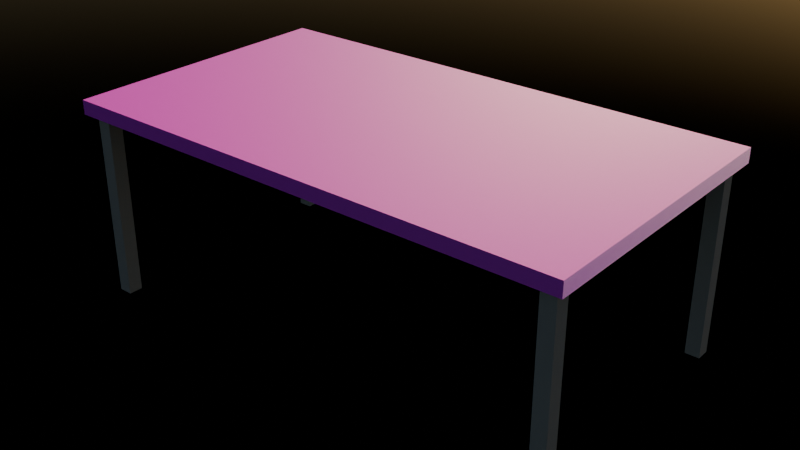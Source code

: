 # Source: Stol.blend  (saved by Blender 4.0.36; exported with 4.5.12 LTS)
import bpy
from mathutils import Matrix  # noqa: F401  (used for matrix-valued properties, if any)

bpy.ops.wm.read_factory_settings(use_empty=True)
scene = bpy.context.scene
scene.name = 'Scene'

# ---- collections
col_collection = bpy.data.collections.new('Collection'); scene.collection.children.link(col_collection)

# ---- images (referenced by path relative to the original .blend; pixels are not part of the script)
import os
ASSET_DIR = os.environ.get("B2B_ASSET_DIR", "")  # directory of the original .blend (textures are referenced by path, not embedded)
HERE = os.path.dirname(os.path.abspath(__file__))  # packed textures are extracted next to this script under _unpacked/

def load_image(name, relpath, width, height, colorspace="sRGB"):
    """Load a texture the original file referenced (path relative to the .blend, or extracted next to this script)."""
    p = next((c for c in (os.path.join(HERE, relpath), os.path.join(ASSET_DIR, relpath)) if relpath and os.path.exists(c)), "")
    if p:
        img = bpy.data.images.load(p, check_existing=True)
        img.name = name
    else:  # same state as the original file: an image datablock whose file is absent (Cycles renders it pink)
        img = bpy.data.images.new(name, width, height)
        img.source = "FILE"
        img.filepath = "//" + (relpath or name)
    img.colorspace_settings.name = colorspace
    return img
img_wood_diffuse = load_image('Wood Diffuse', 'Wood Diffuse.png', 1024, 1024, 'sRGB')
img_wood_normal = load_image('Wood Normal', 'Wood Normal.png', 1024, 1024, 'sRGB')

# ---- materials (node trees are filled in below, after node groups)
mat_wood = bpy.data.materials.new('Wood')
mat_wood.displacement_method = 'BOTH'
mat_concrete = bpy.data.materials.new('Concrete')

# ---- material node trees
mat_wood.use_nodes = True; mat_wood.node_tree.nodes.clear()
_N = mat_wood.node_tree.nodes; _L = mat_wood.node_tree.links
n0 = _N.new('ShaderNodeOutputMaterial'); n0.name = 'Material Output'; n0.location = (1689, 482)
n1 = _N.new('ShaderNodeTexImage'); n1.name = 'Image Texture'; n1.location = (1000, 609)
n1.image = img_wood_diffuse
n2 = _N.new('ShaderNodeTexImage'); n2.name = 'Image Texture.001'; n2.location = (1019, 331)
n2.image = img_wood_normal
n3 = _N.new('ShaderNodeBsdfPrincipled'); n3.name = 'Principled BSDF'; n3.location = (1331, 513)
n3.inputs[3].default_value = 1.45
_L.new(n1.outputs[0], n3.inputs[0])
_L.new(n2.outputs[0], n3.inputs[5])
_L.new(n3.outputs[0], n0.inputs[0])
n0.is_active_output = True
mat_concrete.use_nodes = True; mat_concrete.node_tree.nodes.clear()
_N = mat_concrete.node_tree.nodes; _L = mat_concrete.node_tree.links
n0 = _N.new('ShaderNodeBsdfPrincipled'); n0.name = 'Principled BSDF'; n0.location = (1842, 378)
n0.distribution = 'GGX'
n0.subsurface_method = 'RANDOM_WALK_SKIN'
n0.inputs[0].default_value = (0.1343, 0.1343, 0.1343, 1.0)
n0.inputs[2].default_value = 1.0
n0.inputs[3].default_value = 1.45
n0.inputs[27].default_value = (0.0, 0.0, 0.0, 1.0)
n0.inputs[28].default_value = 1.0
n1 = _N.new('ShaderNodeOutputMaterial'); n1.name = 'Material Output'; n1.location = (2167, 363)
_L.new(n0.outputs[0], n1.inputs[0])
n1.is_active_output = True

# ---- world
world_world = bpy.data.worlds.new('World'); scene.world = world_world
world_world.use_nodes = True; world_world.node_tree.nodes.clear()
_N = world_world.node_tree.nodes; _L = world_world.node_tree.links
n0 = _N.new('ShaderNodeOutputWorld'); n0.name = 'World Output'; n0.location = (300, 300)
n1 = _N.new('ShaderNodeBackground'); n1.name = 'Background'; n1.location = (10, 300)
n1.inputs[1].default_value = 0.1
n2 = _N.new('ShaderNodeTexSky'); n2.name = 'Sky Texture'; n2.location = (-190, 280)
_L.new(n1.outputs[0], n0.inputs[0])
_L.new(n2.outputs[0], n1.inputs[0])
n0.is_active_output = True
world_world.color = (0.05088, 0.05088, 0.05088)
world_world.use_sun_shadow = False
world_world.sun_shadow_jitter_overblur = 0.0

# ---- meshes
me_cube_001 = bpy.data.meshes.new('Cube.001')
me_cube_001.from_pydata([(-0.9, -0.5, -0.025), (-0.9, -0.5, 0.025), (-0.9, 0.5, -0.025), (-0.9, 0.5, 0.025), (0.9, -0.5, -0.025), (0.9, -0.5, 0.025), (0.9, 0.5, -0.025), (0.9, 0.5, 0.025), (-0.87, 0.42, -0.675), (-0.87, 0.42, -0.025), (-0.87, 0.47, -0.675), (-0.87, 0.47, -0.025), (-0.82, 0.42, -0.675), (-0.82, 0.42, -0.025), (-0.82, 0.47, -0.675), (-0.82, 0.47, -0.025), (-0.87, -0.47, -0.675), (-0.87, -0.47, -0.025), (-0.87, -0.42, -0.675), (-0.87, -0.42, -0.025), (-0.82, -0.47, -0.675), (-0.82, -0.47, -0.025), (-0.82, -0.42, -0.675), (-0.82, -0.42, -0.025), (0.82, -0.47, -0.675), (0.82, -0.47, -0.025), (0.82, -0.42, -0.675), (0.82, -0.42, -0.025), (0.87, -0.47, -0.675), (0.87, -0.47, -0.025), (0.87, -0.42, -0.675), (0.87, -0.42, -0.025), (0.82, 0.42, -0.675), (0.82, 0.42, -0.025), (0.82, 0.47, -0.675), (0.82, 0.47, -0.025), (0.87, 0.42, -0.675), (0.87, 0.42, -0.025), (0.87, 0.47, -0.675), (0.87, 0.47, -0.025)], [], [(0, 1, 3, 2), (2, 3, 7, 6), (6, 7, 5, 4), (4, 5, 1, 0), (2, 6, 4, 0), (7, 3, 1, 5), (8, 9, 11, 10), (10, 11, 15, 14), (14, 15, 13, 12), (12, 13, 9, 8), (10, 14, 12, 8), (15, 11, 9, 13), (16, 17, 19, 18), (18, 19, 23, 22), (22, 23, 21, 20), (20, 21, 17, 16), (18, 22, 20, 16), (23, 19, 17, 21), (24, 25, 27, 26), (26, 27, 31, 30), (30, 31, 29, 28), (28, 29, 25, 24), (26, 30, 28, 24), (31, 27, 25, 29), (32, 33, 35, 34), (34, 35, 39, 38), (38, 39, 37, 36), (36, 37, 33, 32), (34, 38, 36, 32), (39, 35, 33, 37)])
me_cube_001.polygons.foreach_set('material_index', [0, 0, 0, 0, 0, 0, 1, 1, 1, 1, 1, 1, 1, 1, 1, 1, 1, 1, 1, 1, 1, 1, 1, 1, 1, 1, 1, 1, 1, 1])
_uv = me_cube_001.uv_layers.new(name='UVMap')
_uv.uv.foreach_set('vector', [0.8776, 0.4082, 0.8571, 0.4082, 0.8571, 1.119e-08, 0.8776, 1.03e-08, 0.8367, 0.7347, 0.8163, 0.7347, 0.8163, -1.135e-08, 0.8367, -1.225e-08, 0.8776, 0.8163, 0.8571, 0.8163, 0.8571, 0.4082, 0.8776, 0.4082, 0.8571, 0.7347, 0.8367, 0.7347, 0.8367, 1.208e-08, 0.8571, 1.119e-08, 0.4082, -1.784e-08, 0.4082, 0.7347, 3.211e-08, 0.7347, 0.0, 0.0, 0.8163, -1.135e-08, 0.8163, 0.7347, 0.4082, 0.7347, 0.4082, 6.487e-09, 0.8776, 0.2653, 0.8776, 1.216e-08, 0.898, 1.216e-08, 0.898, 0.2653, 0.8776, 0.5306, 0.8776, 0.2653, 0.898, 0.2653, 0.898, 0.5306, 0.8776, 0.7959, 0.8776, 0.5306, 0.898, 0.5306, 0.898, 0.7959, 0.898, 0.2653, 0.898, 1.216e-08, 0.9184, 1.216e-08, 0.9184, 0.2653, 0.04082, 0.7551, 0.02041, 0.7551, 0.02041, 0.7347, 0.04082, 0.7347, 0.06122, 0.7551, 0.04082, 0.7551, 0.04082, 0.7347, 0.06122, 0.7347, 0.898, 0.5306, 0.898, 0.2653, 0.9184, 0.2653, 0.9184, 0.5306, 0.898, 0.7959, 0.898, 0.5306, 0.9184, 0.5306, 0.9184, 0.7959, 0.9184, 0.2653, 0.9184, 1.216e-08, 0.9388, 1.216e-08, 0.9388, 0.2653, 0.9184, 0.5306, 0.9184, 0.2653, 0.9388, 0.2653, 0.9388, 0.5306, 0.08163, 0.7551, 0.06122, 0.7551, 0.06122, 0.7347, 0.08163, 0.7347, 0.102, 0.7551, 0.08163, 0.7551, 0.08163, 0.7347, 0.102, 0.7347, 0.9184, 0.7959, 0.9184, 0.5306, 0.9388, 0.5306, 0.9388, 0.7959, 0.9388, 0.2653, 0.9388, 1.216e-08, 0.9592, 1.216e-08, 0.9592, 0.2653, 0.9388, 0.5306, 0.9388, 0.2653, 0.9592, 0.2653, 0.9592, 0.5306, 0.9388, 0.7959, 0.9388, 0.5306, 0.9592, 0.5306, 0.9592, 0.7959, 0.1224, 0.7551, 0.102, 0.7551, 0.102, 0.7347, 0.1224, 0.7347, 0.1429, 0.7551, 0.1224, 0.7551, 0.1224, 0.7347, 0.1429, 0.7347, 0.9592, 0.2653, 0.9592, 1.216e-08, 0.9796, 1.216e-08, 0.9796, 0.2653, 0.9592, 0.5306, 0.9592, 0.2653, 0.9796, 0.2653, 0.9796, 0.5306, 0.9592, 0.7959, 0.9592, 0.5306, 0.9796, 0.5306, 0.9796, 0.7959, -2.433e-08, 1.0, -2.433e-08, 0.7347, 0.02041, 0.7347, 0.02041, 1.0, 0.1633, 0.7551, 0.1429, 0.7551, 0.1429, 0.7347, 0.1633, 0.7347, 0.1837, 0.7551, 0.1633, 0.7551, 0.1633, 0.7347, 0.1837, 0.7347])
me_cube_001.materials.append(mat_wood)
me_cube_001.materials.append(mat_concrete)
me_cube_001.update()

# ---- objects
ob_cube = bpy.data.objects.new('Cube', me_cube_001)

# ---- transforms, parenting, visibility, modifiers, constraints
ob_cube.location = (0.0, 0.0, 0.675)

# ---- collection membership
col_collection.objects.link(ob_cube)

# ---- scene / render settings (as saved in the file)
scene.frame_start = 1; scene.frame_end = 250; scene.frame_set(1)
scene.render.engine = 'CYCLES'
scene.cycles.sampling_pattern = 'TABULATED_SOBOL'
scene.cycles.bake_type = 'ROUGHNESS'
bpy.context.view_layer.update()

# ---- added for rendering (the .blend has no active camera): camera
cam_auto = bpy.data.cameras.new('AutoCamera')
cam_auto.lens = 50.0
cam_auto.sensor_width = 36.0
cam_auto.clip_end = 1000.0
ob_auto_camera = bpy.data.objects.new('AutoCamera', cam_auto)
scene.collection.objects.link(ob_auto_camera)
ob_auto_camera.location = (2.01223, -2.41468, 1.95978)
ob_auto_camera.rotation_euler = (1.09748, -7.21219e-08, 0.694738)
scene.camera = ob_auto_camera
bpy.context.view_layer.update()
